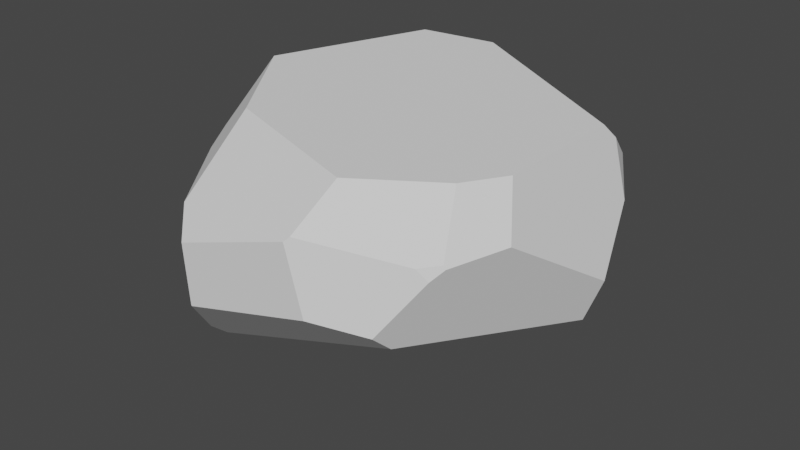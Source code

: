 # Source: Crafting_station.blend  (saved by Blender 3.3.6; exported with 4.5.12 LTS)
import bpy
from mathutils import Matrix  # noqa: F401  (used for matrix-valued properties, if any)

bpy.ops.wm.read_factory_settings(use_empty=True)
scene = bpy.context.scene
scene.name = 'Scene'

# ---- collections
col_collection = bpy.data.collections.new('Collection'); scene.collection.children.link(col_collection)

# ---- world
world_world = bpy.data.worlds.new('World'); scene.world = world_world
world_world.use_nodes = True; world_world.node_tree.nodes.clear()
_N = world_world.node_tree.nodes; _L = world_world.node_tree.links
n0 = _N.new('ShaderNodeOutputWorld'); n0.name = 'World Output'; n0.location = (300, 300)
n1 = _N.new('ShaderNodeBackground'); n1.name = 'Background'; n1.location = (10, 300)
n1.inputs[0].default_value = (0.05088, 0.05088, 0.05088, 1.0)
_L.new(n1.outputs[0], n0.inputs[0])
n0.is_active_output = True
world_world.color = (0.05088, 0.05088, 0.05088)
world_world.use_sun_shadow = False
world_world.sun_shadow_jitter_overblur = 0.0

# ---- meshes
me_sphere = bpy.data.meshes.new('Sphere')
me_sphere.from_pydata([(-0.07245, 0.7998, 0.4586), (-0.419, 0.7307, 0.468), (0.8102, 0.3056, 0.4314), (0.3615, -0.7306, 0.4394), (0.8043, -0.3057, 0.4288), (0.6955, -0.4886, 0.431), (0.291, -0.9042, 0.2539), (0.2715, -0.9193, 0.2341), (-0.1873, 0.2549, -0.7555), (0.5917, 0.4508, -0.5439), (0.4818, 0.8293, -0.1356), (0.6665, 0.7149, 0.1456), (0.8305, 0.3718, 0.3622), (0.9005, 0.3613, 0.115), (0.7196, 0.6529, 0.1724), (0.8685, -0.3896, 0.1992), (0.8837, 0.1373, -0.3453), (0.9679, 0.1315, -0.1313), (-0.2354, -0.9433, -0.2119), (0.35, -0.914, -0.06081), (0.5713, -0.6935, -0.1982), (0.5637, -0.7883, -0.1125), (-0.2574, -0.9456, 0.06209), (-0.2386, -0.9435, -0.2083), (-0.241, -0.9401, -0.2165), (-0.7127, -0.1068, -0.6541), (-0.5498, -0.1112, -0.7692), (-0.4214, -0.6224, -0.5668), (-0.4445, -0.6899, -0.5111), (-0.7806, -0.3206, -0.4816), (-0.8969, 0.2841, -0.2472), (-0.9211, -0.1924, -0.1605), (-0.915, 0.2814, -0.2049), (-0.9142, 0.3137, -0.1454), (0.02631, 0.8932, 0.3243), (0.05987, 0.9746, 0.02098), (0.1037, 0.9228, 0.2576), (-0.4819, 0.8089, 0.3078), (-0.4549, 0.7633, -0.2071), (-0.7099, 0.5943, -0.1532), (-0.7698, 0.5661, -0.04855), (-0.2388, 0.9354, -0.02139), (-0.4668, 0.8179, 0.2967), (0.7444, -0.6168, 0.1798), (0.6701, -0.6806, 0.1664), (0.7536, -0.6143, 0.164), (0.7148, -0.6598, 0.1184), (-0.3314, -0.5078, 0.46), (-0.6803, -0.01125, 0.4721), (-0.3784, -0.8192, 0.1493), (-0.9204, -0.2098, 0.03437), (-0.9188, -0.1142, 0.1152)], [], [(35, 36, 11, 10), (45, 43, 44, 46), (14, 12, 13), (48, 51, 50, 49, 47), (24, 18, 23), (27, 28, 29, 25, 26), (13, 17, 16, 9, 10, 11, 14), (4, 15, 17, 13, 12, 2), (44, 6, 7, 19, 21, 46), (19, 7, 22, 23, 18), (24, 28, 27, 20, 21, 19, 18), (20, 27, 26, 8, 9, 16), (39, 30, 32, 33, 40), (29, 31, 32, 30, 25), (49, 50, 31, 29, 28, 24, 23, 22), (37, 1, 0, 34, 42), (11, 36, 34, 0, 2, 12, 14), (36, 35, 41, 42, 34), (41, 38, 39, 40, 37, 42), (35, 10, 9, 8, 38, 41), (25, 30, 39, 38, 8, 26), (51, 48, 1, 37, 40, 33), (20, 16, 17, 15, 45, 46, 21), (6, 44, 43, 5, 3), (5, 43, 45, 15, 4), (31, 50, 51, 33, 32), (3, 5, 4, 2, 0, 1, 48, 47), (6, 3, 47, 49, 22, 7)])
_uv = me_sphere.uv_layers.new(name='UVMap')
_uv.uv.foreach_set('vector', [0.739, 0.5066, 0.7319, 0.5837, 0.6305, 0.5467, 0.6616, 0.4556, 0.3912, 0.5528, 0.3897, 0.5581, 0.373, 0.5534, 0.3812, 0.538, 0.6172, 0.5553, 0.5675, 0.6187, 0.5607, 0.5368, 0.3059, 0.6573, 0.2216, 0.538, 0.04285, 0.5106, 0.1787, 0.5492, 0.1668, 0.6529, 0.2101, 0.4304, 0.2111, 0.4319, 0.2106, 0.4331, 0.1574, 0.3061, 0.1563, 0.3261, 0.06312, 0.3372, 0.1277, 0.2695, 0.08727, 0.2188, 0.5607, 0.5368, 0.5215, 0.4579, 0.5222, 0.3864, 0.5687, 0.3148, 0.6616, 0.4556, 0.6305, 0.5467, 0.6172, 0.5553, 0.4442, 0.6417, 0.4337, 0.5649, 0.5215, 0.4579, 0.5607, 0.5368, 0.5675, 0.6187, 0.56, 0.6426, 0.373, 0.5534, 0.2993, 0.5822, 0.2958, 0.5756, 0.3081, 0.4806, 0.3488, 0.464, 0.3812, 0.538, 0.3081, 0.4806, 0.2958, 0.5756, 0.2081, 0.5199, 0.2106, 0.4331, 0.2111, 0.4319, 0.2101, 0.4304, 0.1563, 0.3261, 0.1574, 0.3061, 0.3646, 0.4361, 0.3488, 0.464, 0.3081, 0.4806, 0.2111, 0.4319, 0.3646, 0.4361, 0.1574, 0.3061, 0.08727, 0.2188, 0.3903, 0.2257, 0.5687, 0.3148, 0.5222, 0.3864, 0.8552, 0.45, 0.8595, 0.4185, 0.8807, 0.4332, 0.9008, 0.4534, 0.8813, 0.4844, 0.06312, 0.3372, 0.03454, 0.4459, 0.8779, 0.4332, 0.8595, 0.4185, 0.1277, 0.2695, 0.1787, 0.5492, 0.04285, 0.5106, 0.03454, 0.4459, 0.06312, 0.3372, 0.1563, 0.3261, 0.2101, 0.4304, 0.2106, 0.4331, 0.2081, 0.5199, 0.8357, 0.6001, 0.8302, 0.6559, 0.7585, 0.6524, 0.7443, 0.6065, 0.8326, 0.5964, 0.6305, 0.5467, 0.7319, 0.5837, 0.7443, 0.6065, 0.7585, 0.6524, 0.56, 0.6426, 0.5675, 0.6187, 0.6172, 0.5553, 0.7319, 0.5837, 0.739, 0.5066, 0.7889, 0.4931, 0.8326, 0.5964, 0.7443, 0.6065, 0.7889, 0.4931, 0.7709, 0.429, 0.8552, 0.45, 0.8813, 0.4844, 0.8357, 0.6001, 0.8326, 0.5964, 0.739, 0.5066, 0.6616, 0.4556, 0.5687, 0.3148, 0.3903, 0.2257, 0.7709, 0.429, 0.7889, 0.4931, 0.1277, 0.2695, 0.8595, 0.4185, 0.8552, 0.45, 0.7709, 0.429, 0.3903, 0.2257, 0.08727, 0.2188, 0.2216, 0.538, 0.3059, 0.6573, 0.8302, 0.6559, 0.8357, 0.6001, 0.8813, 0.4844, 0.9008, 0.4534, 0.3646, 0.4361, 0.5222, 0.3864, 0.5215, 0.4579, 0.4337, 0.5649, 0.3912, 0.5528, 0.3812, 0.538, 0.3488, 0.464, 0.2993, 0.5822, 0.373, 0.5534, 0.3897, 0.5581, 0.3986, 0.6425, 0.3151, 0.6455, 0.3986, 0.6425, 0.3897, 0.5581, 0.3912, 0.5528, 0.4337, 0.5649, 0.4442, 0.6417, 0.03454, 0.4459, 0.04285, 0.5106, 0.2216, 0.538, 0.9008, 0.4534, 0.8807, 0.4332, 0.3151, 0.6455, 0.3986, 0.6425, 0.4442, 0.6417, 0.56, 0.6426, 0.7585, 0.6524, 0.8302, 0.6559, 0.3059, 0.6573, 0.1668, 0.6529, 0.2993, 0.5822, 0.3151, 0.6455, 0.1668, 0.6529, 0.1787, 0.5492, 0.2081, 0.5199, 0.2958, 0.5756])
me_sphere.update()

# ---- objects
ob_sphere = bpy.data.objects.new('Sphere', me_sphere)

# ---- transforms, parenting, visibility, modifiers, constraints
ob_sphere.location = (0.0, 0.0, 0.0)

# ---- collection membership
col_collection.objects.link(ob_sphere)

# ---- scene / render settings (as saved in the file)
scene.frame_start = 1; scene.frame_end = 250; scene.frame_set(1)
scene.render.engine = 'BLENDER_EEVEE_NEXT'
scene.cycles.sampling_pattern = 'TABULATED_SOBOL'
scene.cycles.use_light_tree = False
scene.view_settings.view_transform = 'Filmic'
bpy.context.view_layer.update()

# ---- added for rendering (the .blend has no active camera and no usable light): camera, sun
cam_auto = bpy.data.cameras.new('AutoCamera')
cam_auto.lens = 50.0
cam_auto.sensor_width = 36.0
cam_auto.clip_end = 1000.0
ob_auto_camera = bpy.data.objects.new('AutoCamera', cam_auto)
scene.collection.objects.link(ob_auto_camera)
ob_auto_camera.location = (2.76743, -3.27839, 2.04669)
ob_auto_camera.rotation_euler = (1.09748, -7.21219e-08, 0.694738)
scene.camera = ob_auto_camera
light_auto_sun = bpy.data.lights.new('AutoSun', 'SUN')
light_auto_sun.energy = 3.0
light_auto_sun.angle = 0.0523599
ob_auto_sun = bpy.data.objects.new('AutoSun', light_auto_sun)
scene.collection.objects.link(ob_auto_sun)
ob_auto_sun.rotation_euler = (0.872665, 0.174533, 0.523599)
bpy.context.view_layer.update()
